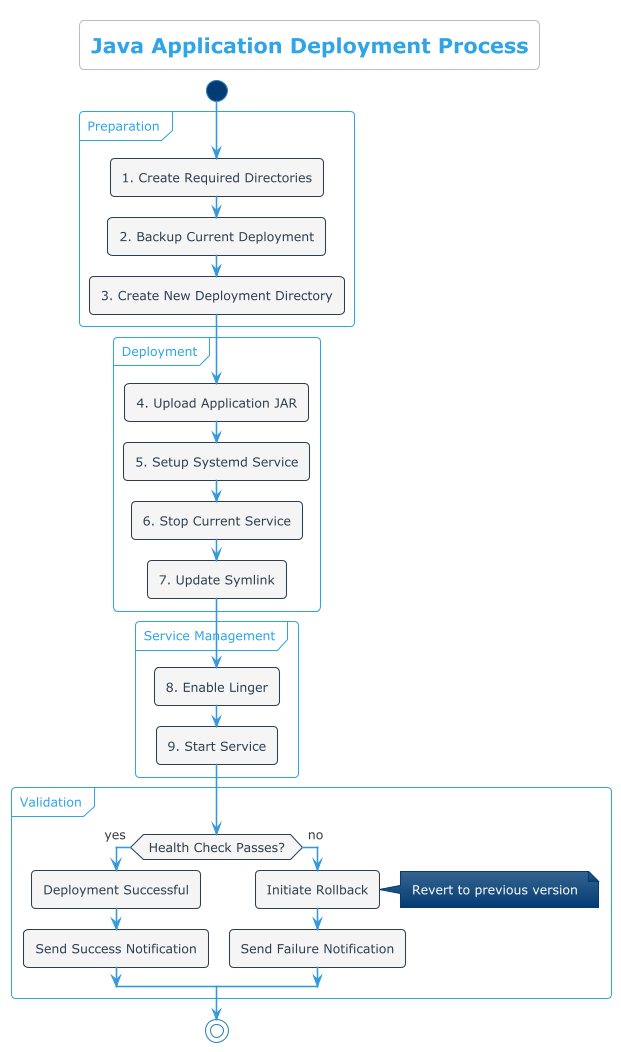

The diagram above was rendered by PlantUML. Its source (embedded in the PNG):
@startuml Deployment Process
!theme cerulean
skinparam backgroundColor white
skinparam defaultTextAlignment center

title Java Application Deployment Process

' Use cleaner styling
skinparam activity {
  BackgroundColor #f5f5f5
  BorderColor #2c3e50
  FontColor #2c3e50
  BorderThickness 1
  Shadowing false
  ArrowColor #3498db
  ArrowThickness 1.5
  RoundCorner 10
}

' Enforce strict vertical layout for cleaner appearance
skinparam ConditionEndStyle hline

' Start the diagram
start

' Group preparation steps
partition "Preparation" {
  :1. Create Required Directories;
  :2. Backup Current Deployment;
  :3. Create New Deployment Directory;
}

' Group deployment steps
partition "Deployment" {
  :4. Upload Application JAR;
  :5. Setup Systemd Service;
  :6. Stop Current Service;
  :7. Update Symlink;
}

' Group service steps
partition "Service Management" {
  :8. Enable Linger;
  :9. Start Service;
}

' Group validation steps
partition "Validation" {
  if (Health Check Passes?) then (yes)
    :Deployment Successful;
    :Send Success Notification;
  else (no)
    :Initiate Rollback;
    note right: Revert to previous version
    :Send Failure Notification;
  endif
}

stop

@enduml